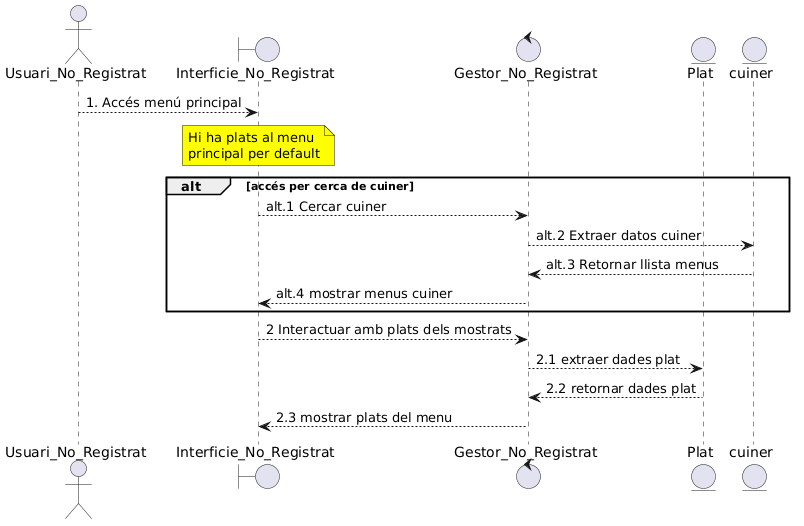

The diagram above was rendered by PlantUML. Its source (embedded in the PNG):
@startuml
actor Usuari_No_Registrat as UsuariN
boundary Interficie_No_Registrat as interficie

control Gestor_No_Registrat as gestor
entity Plat
entity cuiner

UsuariN --> interficie : 1. Accés menú principal
note over interficie #Yellow : Hi ha plats al menu\nprincipal per default
alt accés per cerca de cuiner
  interficie --> gestor : alt.1 Cercar cuiner
  gestor --> cuiner : alt.2 Extraer datos cuiner
  cuiner --> gestor : alt.3 Retornar llista menus
  gestor --> interficie : alt.4 mostrar menus cuiner
end
interficie --> gestor : 2 Interactuar amb plats dels mostrats
gestor --> Plat : 2.1 extraer dades plat
Plat --> gestor : 2.2 retornar dades plat
gestor --> interficie : 2.3 mostrar plats del menu
@enduml